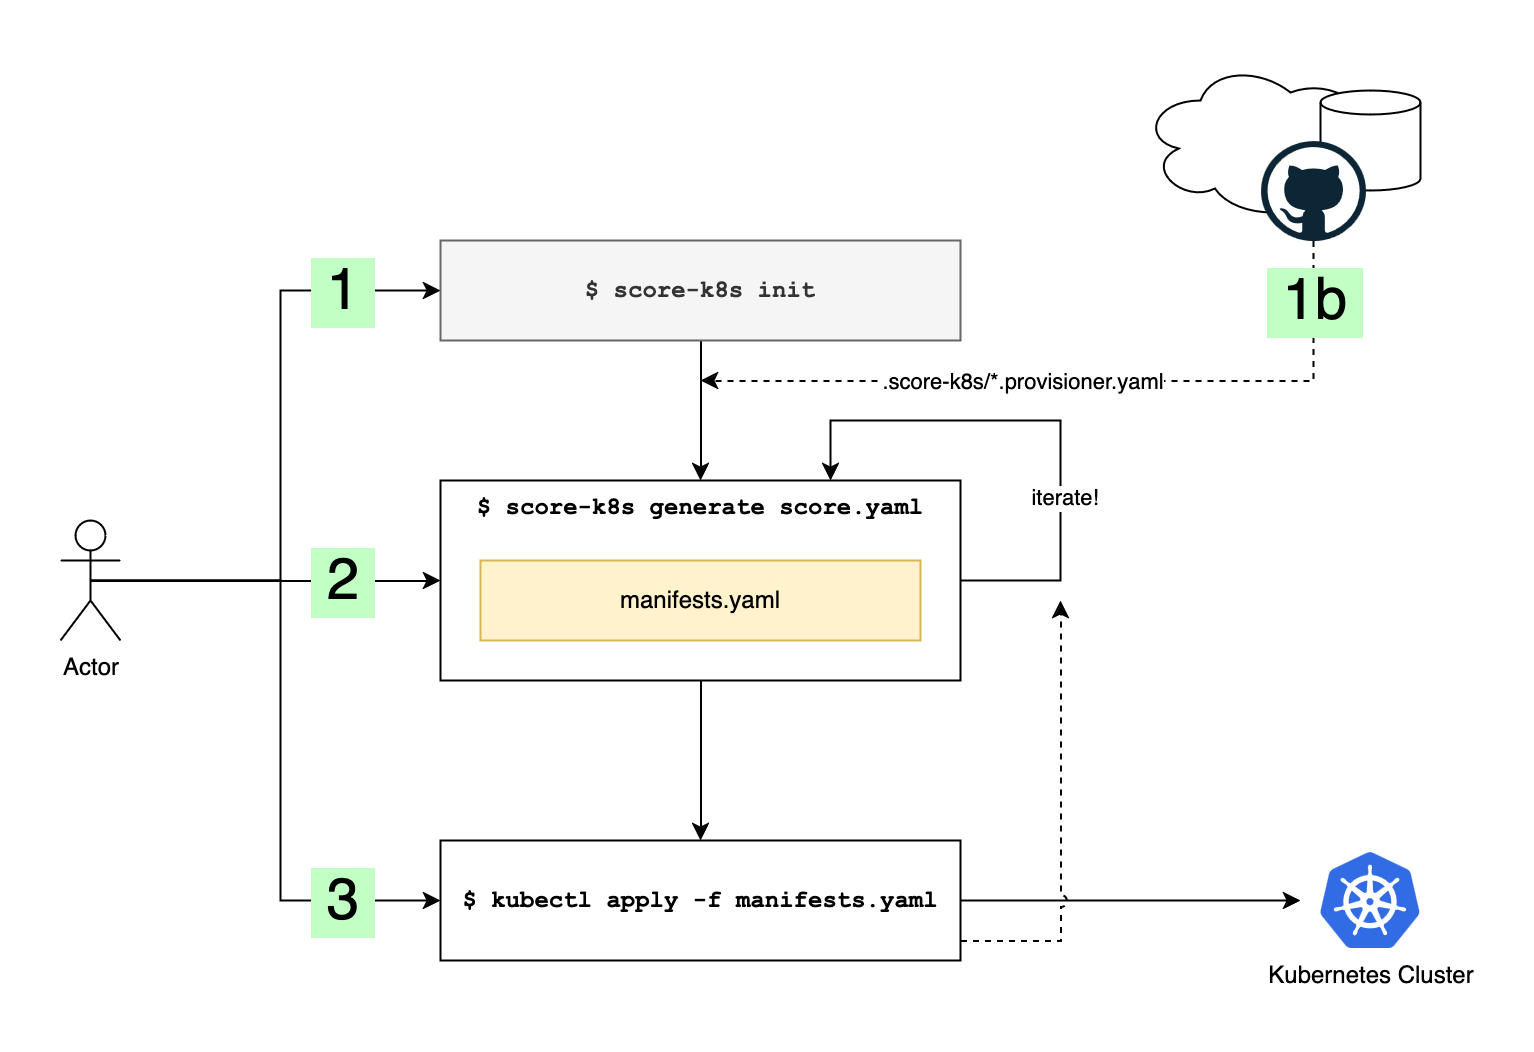

The diagram above was exported from draw.io. Its source (the exported page's mxGraphModel, read from the mxfile embedded in the PNG):
<mxGraphModel dx="1387" dy="751" grid="1" gridSize="10" guides="1" tooltips="1" connect="1" arrows="1" fold="1" page="0" pageScale="1" pageWidth="827" pageHeight="1169" math="0" shadow="0">
  <root>
    <mxCell id="0" />
    <mxCell id="1" parent="0" />
    <mxCell id="NQi06z6CI0tB508VxQqe-8" style="edgeStyle=orthogonalEdgeStyle;rounded=0;orthogonalLoop=1;jettySize=auto;html=1;exitX=0.5;exitY=1;exitDx=0;exitDy=0;entryX=0.5;entryY=0;entryDx=0;entryDy=0;" edge="1" parent="1" source="NQi06z6CI0tB508VxQqe-1" target="NQi06z6CI0tB508VxQqe-5">
      <mxGeometry relative="1" as="geometry" />
    </mxCell>
    <mxCell id="NQi06z6CI0tB508VxQqe-1" value="$ score-k8s init" style="rounded=0;whiteSpace=wrap;html=1;horizontal=1;verticalAlign=middle;fontFamily=Courier New;fontStyle=1;fillColor=#f5f5f5;fontColor=#333333;strokeColor=#666666;" vertex="1" parent="1">
      <mxGeometry x="130" y="230" width="260" height="50" as="geometry" />
    </mxCell>
    <mxCell id="NQi06z6CI0tB508VxQqe-4" style="edgeStyle=orthogonalEdgeStyle;rounded=0;orthogonalLoop=1;jettySize=auto;html=1;exitX=0.5;exitY=0.5;exitDx=0;exitDy=0;exitPerimeter=0;entryX=0;entryY=0.5;entryDx=0;entryDy=0;" edge="1" parent="1" source="NQi06z6CI0tB508VxQqe-3" target="NQi06z6CI0tB508VxQqe-1">
      <mxGeometry relative="1" as="geometry" />
    </mxCell>
    <mxCell id="NQi06z6CI0tB508VxQqe-19" value="&amp;nbsp;1&amp;nbsp; " style="edgeLabel;html=1;align=center;verticalAlign=middle;resizable=0;points=[];fontSize=29;fontStyle=0;labelBorderColor=none;fontFamily=Helvetica;textShadow=0;labelBackgroundColor=#C2FFC4;" vertex="1" connectable="0" parent="NQi06z6CI0tB508VxQqe-4">
      <mxGeometry x="0.6963" y="-1" relative="1" as="geometry">
        <mxPoint x="-1" y="-1" as="offset" />
      </mxGeometry>
    </mxCell>
    <mxCell id="NQi06z6CI0tB508VxQqe-9" style="edgeStyle=orthogonalEdgeStyle;rounded=0;orthogonalLoop=1;jettySize=auto;html=1;exitX=0.5;exitY=0.5;exitDx=0;exitDy=0;exitPerimeter=0;entryX=0;entryY=0.5;entryDx=0;entryDy=0;" edge="1" parent="1" source="NQi06z6CI0tB508VxQqe-3" target="NQi06z6CI0tB508VxQqe-5">
      <mxGeometry relative="1" as="geometry" />
    </mxCell>
    <mxCell id="NQi06z6CI0tB508VxQqe-20" value="&amp;nbsp;2&amp;nbsp; " style="edgeLabel;html=1;align=center;verticalAlign=middle;resizable=0;points=[];fontSize=29;labelBackgroundColor=#C2FFC4;" vertex="1" connectable="0" parent="NQi06z6CI0tB508VxQqe-9">
      <mxGeometry x="0.7455" y="-1" relative="1" as="geometry">
        <mxPoint x="-28" y="-1" as="offset" />
      </mxGeometry>
    </mxCell>
    <mxCell id="NQi06z6CI0tB508VxQqe-17" style="edgeStyle=orthogonalEdgeStyle;rounded=0;orthogonalLoop=1;jettySize=auto;html=1;exitX=0.5;exitY=0.5;exitDx=0;exitDy=0;exitPerimeter=0;entryX=0;entryY=0.5;entryDx=0;entryDy=0;" edge="1" parent="1" source="NQi06z6CI0tB508VxQqe-3" target="NQi06z6CI0tB508VxQqe-11">
      <mxGeometry relative="1" as="geometry" />
    </mxCell>
    <mxCell id="NQi06z6CI0tB508VxQqe-21" value="&amp;nbsp;3&amp;nbsp; " style="edgeLabel;html=1;align=center;verticalAlign=middle;resizable=0;points=[];fontSize=29;labelBackgroundColor=#C2FFC4;" vertex="1" connectable="0" parent="NQi06z6CI0tB508VxQqe-17">
      <mxGeometry x="0.8299" y="-2" relative="1" as="geometry">
        <mxPoint x="-22" y="-2" as="offset" />
      </mxGeometry>
    </mxCell>
    <mxCell id="NQi06z6CI0tB508VxQqe-3" value="Actor" style="shape=umlActor;verticalLabelPosition=bottom;verticalAlign=top;html=1;outlineConnect=0;" vertex="1" parent="1">
      <mxGeometry x="-60" y="370" width="30" height="60" as="geometry" />
    </mxCell>
    <mxCell id="NQi06z6CI0tB508VxQqe-12" style="edgeStyle=orthogonalEdgeStyle;rounded=0;orthogonalLoop=1;jettySize=auto;html=1;exitX=0.5;exitY=1;exitDx=0;exitDy=0;" edge="1" parent="1" source="NQi06z6CI0tB508VxQqe-5" target="NQi06z6CI0tB508VxQqe-11">
      <mxGeometry relative="1" as="geometry" />
    </mxCell>
    <mxCell id="NQi06z6CI0tB508VxQqe-5" value="$ score-k8s generate score.yaml" style="rounded=0;whiteSpace=wrap;html=1;horizontal=1;verticalAlign=top;fontFamily=Courier New;fontStyle=1" vertex="1" parent="1">
      <mxGeometry x="130" y="350" width="260" height="100" as="geometry" />
    </mxCell>
    <mxCell id="NQi06z6CI0tB508VxQqe-7" value="manifests.yaml" style="rounded=0;whiteSpace=wrap;html=1;fillColor=#fff2cc;strokeColor=#d6b656;" vertex="1" parent="1">
      <mxGeometry x="150" y="390" width="220" height="40" as="geometry" />
    </mxCell>
    <mxCell id="NQi06z6CI0tB508VxQqe-10" style="edgeStyle=orthogonalEdgeStyle;rounded=0;orthogonalLoop=1;jettySize=auto;html=1;exitX=1;exitY=0.5;exitDx=0;exitDy=0;entryX=0.75;entryY=0;entryDx=0;entryDy=0;" edge="1" parent="1" source="NQi06z6CI0tB508VxQqe-5" target="NQi06z6CI0tB508VxQqe-5">
      <mxGeometry relative="1" as="geometry">
        <Array as="points">
          <mxPoint x="440" y="400" />
          <mxPoint x="440" y="320" />
          <mxPoint x="325" y="320" />
        </Array>
      </mxGeometry>
    </mxCell>
    <mxCell id="NQi06z6CI0tB508VxQqe-15" value="iterate!" style="edgeLabel;html=1;align=center;verticalAlign=middle;resizable=0;points=[];" vertex="1" connectable="0" parent="NQi06z6CI0tB508VxQqe-10">
      <mxGeometry x="-0.3309" y="-1" relative="1" as="geometry">
        <mxPoint as="offset" />
      </mxGeometry>
    </mxCell>
    <mxCell id="NQi06z6CI0tB508VxQqe-13" style="edgeStyle=orthogonalEdgeStyle;rounded=0;orthogonalLoop=1;jettySize=auto;html=1;exitX=1;exitY=0.5;exitDx=0;exitDy=0;" edge="1" parent="1" source="NQi06z6CI0tB508VxQqe-11">
      <mxGeometry relative="1" as="geometry">
        <mxPoint x="560" y="560" as="targetPoint" />
      </mxGeometry>
    </mxCell>
    <mxCell id="NQi06z6CI0tB508VxQqe-16" style="edgeStyle=orthogonalEdgeStyle;rounded=0;orthogonalLoop=1;jettySize=auto;html=1;dashed=1;jumpStyle=arc;" edge="1" parent="1" source="NQi06z6CI0tB508VxQqe-11">
      <mxGeometry relative="1" as="geometry">
        <mxPoint x="440" y="410" as="targetPoint" />
        <Array as="points">
          <mxPoint x="440" y="580" />
        </Array>
      </mxGeometry>
    </mxCell>
    <mxCell id="NQi06z6CI0tB508VxQqe-11" value="$ kubectl apply -f manifests.yaml" style="rounded=0;whiteSpace=wrap;html=1;horizontal=1;verticalAlign=middle;fontFamily=Courier New;fontStyle=1" vertex="1" parent="1">
      <mxGeometry x="130" y="530" width="260" height="60" as="geometry" />
    </mxCell>
    <mxCell id="NQi06z6CI0tB508VxQqe-14" value="Kubernetes Cluster" style="image;sketch=0;aspect=fixed;html=1;points=[];align=center;fontSize=12;image=img/lib/mscae/Kubernetes.svg;" vertex="1" parent="1">
      <mxGeometry x="570" y="536" width="50" height="48" as="geometry" />
    </mxCell>
    <mxCell id="NQi06z6CI0tB508VxQqe-26" value="" style="edgeStyle=orthogonalEdgeStyle;rounded=0;orthogonalLoop=1;jettySize=auto;html=1;dashed=1;" edge="1" parent="1" source="NQi06z6CI0tB508VxQqe-24">
      <mxGeometry relative="1" as="geometry">
        <mxPoint x="260" y="300" as="targetPoint" />
        <Array as="points">
          <mxPoint x="566" y="300" />
        </Array>
      </mxGeometry>
    </mxCell>
    <mxCell id="NQi06z6CI0tB508VxQqe-27" value=".score-k8s/*.provisioner.yaml" style="edgeLabel;html=1;align=center;verticalAlign=middle;resizable=0;points=[];" vertex="1" connectable="0" parent="NQi06z6CI0tB508VxQqe-26">
      <mxGeometry x="0.3305" y="4" relative="1" as="geometry">
        <mxPoint x="34" y="-4" as="offset" />
      </mxGeometry>
    </mxCell>
    <mxCell id="NQi06z6CI0tB508VxQqe-31" value="&amp;nbsp;1b&amp;nbsp; " style="edgeLabel;html=1;align=center;verticalAlign=middle;resizable=0;points=[];labelBackgroundColor=#C2FFC4;fontSize=29;" vertex="1" connectable="0" parent="NQi06z6CI0tB508VxQqe-26">
      <mxGeometry x="-0.7047" y="4" relative="1" as="geometry">
        <mxPoint x="-4" y="-26" as="offset" />
      </mxGeometry>
    </mxCell>
    <mxCell id="NQi06z6CI0tB508VxQqe-23" value="" style="ellipse;shape=cloud;whiteSpace=wrap;html=1;" vertex="1" parent="1">
      <mxGeometry x="480" y="140" width="120" height="80" as="geometry" />
    </mxCell>
    <mxCell id="NQi06z6CI0tB508VxQqe-25" value="" style="shape=cylinder3;whiteSpace=wrap;html=1;boundedLbl=1;backgroundOutline=1;size=6;" vertex="1" parent="1">
      <mxGeometry x="570" y="155" width="50" height="50" as="geometry" />
    </mxCell>
    <mxCell id="NQi06z6CI0tB508VxQqe-24" value="" style="dashed=0;outlineConnect=0;html=1;align=center;labelPosition=center;verticalLabelPosition=bottom;verticalAlign=top;shape=mxgraph.weblogos.github" vertex="1" parent="1">
      <mxGeometry x="540" y="180" width="52.5" height="50" as="geometry" />
    </mxCell>
  </root>
</mxGraphModel>